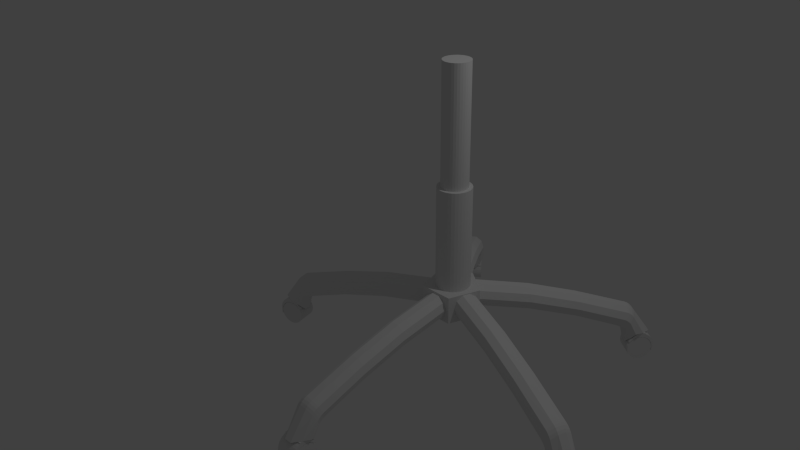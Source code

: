 # Source: chair_bottom2.blend  (saved by Blender 2.74.0; exported with 4.5.12 LTS)
import bpy
from mathutils import Matrix  # noqa: F401  (used for matrix-valued properties, if any)

bpy.ops.wm.read_factory_settings(use_empty=True)
scene = bpy.context.scene
scene.name = 'Scene'

# ---- collections
col_collection_1 = bpy.data.collections.new('Collection 1'); scene.collection.children.link(col_collection_1)

# ---- world
world_world = bpy.data.worlds.new('World'); scene.world = world_world
world_world.color = (0.05088, 0.05088, 0.05088)
world_world.use_sun_shadow = False
world_world.sun_shadow_jitter_overblur = 0.0
world_world.cycles.sampling_method = 'MANUAL'
world_world.cycles.sample_map_resolution = 256

# ---- cameras
cam_camera = bpy.data.cameras.new('Camera')
cam_camera.clip_end = 100.0
cam_camera.lens = 35.0
cam_camera.sensor_width = 32.0
cam_camera.sensor_height = 18.0
cam_camera.ortho_scale = 7.314
cam_camera.dof.focus_distance = 0.0
cam_camera.dof.aperture_fstop = 128.0

# ---- lights
light_lamp = bpy.data.lights.new('Lamp', 'POINT')
light_lamp.transmission_factor = 0.0
light_lamp.cutoff_distance = 30.0
light_lamp.energy = 100.0
light_lamp.shadow_buffer_clip_start = 1.001
light_lamp.shadow_soft_size = 0.1
light_lamp.shadow_maximum_resolution = 0.006
light_lamp.use_absolute_resolution = True
light_lamp.cycles.use_multiple_importance_sampling = False

# ---- meshes
me_cylinder_002 = bpy.data.meshes.new('Cylinder.002')
me_cylinder_002.from_pydata([(-15.56, -7.06, 1.095), (-15.56, -15.16, 1.095), (-15.81, -7.06, 1.016), (-15.81, -15.16, 1.016), (-16.03, -7.06, 0.8977), (-16.03, -15.16, 0.8977), (-16.22, -7.06, 0.7442), (-16.22, -15.16, 0.7442), (-16.38, -7.06, 0.5617), (-16.38, -15.16, 0.5617), (-16.48, -7.06, 0.3571), (-16.48, -15.16, 0.3571), (-16.54, -7.06, 0.1385), (-16.54, -15.16, 0.1385), (-16.55, -7.06, -0.08596), (-16.55, -15.16, -0.08596), (-16.51, -7.06, -0.3075), (-16.51, -15.16, -0.3075), (-16.42, -7.06, -0.5177), (-16.42, -15.16, -0.5177), (-16.28, -7.06, -0.7083), (-16.28, -15.16, -0.7083), (-16.1, -7.06, -0.8722), (-16.1, -15.16, -0.8722), (-15.89, -7.06, -1.003), (-15.89, -15.16, -1.003), (-15.65, -7.06, -1.096), (-15.65, -15.16, -1.096), (-15.39, -7.06, -1.147), (-15.39, -15.16, -1.147), (-15.13, -7.06, -1.154), (-15.13, -15.16, -1.154), (-14.87, -7.06, -1.117), (-14.87, -15.16, -1.117), (-14.62, -7.06, -1.038), (-14.62, -15.16, -1.038), (-14.4, -7.06, -0.9198), (-14.4, -15.16, -0.9198), (-14.21, -7.06, -0.7663), (-14.21, -15.16, -0.7663), (-14.06, -7.06, -0.5838), (-14.06, -15.16, -0.5838), (-13.95, -7.06, -0.3792), (-13.95, -15.16, -0.3792), (-13.89, -7.06, -0.1606), (-13.89, -15.16, -0.1606), (-13.88, -7.06, 0.06387), (-13.88, -15.16, 0.06387), (-13.92, -7.06, 0.2854), (-13.92, -15.16, 0.2854), (-14.01, -7.06, 0.4956), (-14.01, -15.16, 0.4956), (-14.15, -7.06, 0.6863), (-14.15, -15.16, 0.6863), (-14.33, -7.06, 0.8501), (-14.33, -15.16, 0.8501), (-14.55, -7.06, 0.9809), (-14.55, -15.16, 0.9809), (-14.79, -7.06, 1.074), (-14.79, -15.16, 1.074), (-15.04, -7.06, 1.125), (-15.04, -15.16, 1.125), (-15.3, -7.06, 1.132), (-15.3, -15.16, 1.132), (-15.68, -15.16, 0.7954), (-15.49, -15.16, 0.8575), (-15.86, -15.16, 0.7023), (-16.01, -15.16, 0.5818), (-16.13, -15.16, 0.4385), (-16.21, -15.16, 0.278), (-16.26, -15.16, 0.1063), (-16.26, -15.16, -0.06985), (-16.23, -15.16, -0.2438), (-16.16, -15.16, -0.4087), (-16.05, -15.16, -0.5584), (-15.91, -15.16, -0.687), (-15.74, -15.16, -0.7897), (-15.55, -15.16, -0.8625), (-15.35, -15.16, -0.9025), (-15.15, -15.16, -0.9082), (-14.94, -15.16, -0.8795), (-14.75, -15.16, -0.8174), (-14.58, -15.16, -0.7244), (-14.43, -15.16, -0.6039), (-14.31, -15.16, -0.4606), (-14.22, -15.16, -0.3001), (-14.17, -15.16, -0.1284), (-14.17, -15.16, 0.04777), (-14.2, -15.16, 0.2217), (-14.27, -15.16, 0.3866), (-14.38, -15.16, 0.5363), (-14.52, -15.16, 0.665), (-14.69, -15.16, 0.7676), (-14.88, -15.16, 0.8404), (-15.08, -15.16, 0.8804), (-15.28, -15.16, 0.8862), (-15.68, -24.52, 0.7954), (-15.49, -24.52, 0.8575), (-15.86, -24.52, 0.7023), (-16.01, -24.52, 0.5818), (-16.13, -24.52, 0.4385), (-16.21, -24.52, 0.278), (-16.26, -24.52, 0.1063), (-16.26, -24.52, -0.06985), (-16.23, -24.52, -0.2438), (-16.16, -24.52, -0.4087), (-16.05, -24.52, -0.5584), (-15.91, -24.52, -0.687), (-15.74, -24.52, -0.7897), (-15.55, -24.52, -0.8625), (-15.35, -24.52, -0.9025), (-15.15, -24.52, -0.9082), (-14.94, -24.52, -0.8795), (-14.75, -24.52, -0.8174), (-14.58, -24.52, -0.7244), (-14.43, -24.52, -0.6039), (-14.31, -24.52, -0.4606), (-14.22, -24.52, -0.3001), (-14.17, -24.52, -0.1284), (-14.17, -24.52, 0.04777), (-14.2, -24.52, 0.2217), (-14.27, -24.52, 0.3866), (-14.38, -24.52, 0.5363), (-14.52, -24.52, 0.665), (-14.69, -24.52, 0.7676), (-14.88, -24.52, 0.8404), (-15.08, -24.52, 0.8804), (-15.28, -24.52, 0.8862), (-8.985, 0.8669, 11.98), (-10.51, 0.8669, 12.48), (-8.915, 0.8476, 12.13), (-10.44, 0.8476, 12.63), (-8.848, 0.7907, 12.28), (-10.38, 0.7907, 12.78), (-8.786, 0.6983, 12.42), (-10.31, 0.6983, 12.92), (-8.732, 0.574, 12.54), (-10.26, 0.574, 13.04), (-8.687, 0.4224, 12.64), (-10.22, 0.4224, 13.14), (-8.654, 0.2495, 12.71), (-10.18, 0.2495, 13.22), (-8.634, 0.06195, 12.76), (-10.16, 0.06195, 13.26), (-8.627, -0.1331, 12.77), (-10.15, -0.1331, 13.28), (-8.634, -0.3282, 12.76), (-10.16, -0.3282, 13.26), (-8.654, -0.5158, 12.71), (-10.18, -0.5158, 13.22), (-8.687, -0.6887, 12.64), (-10.22, -0.6887, 13.14), (-8.732, -0.8403, 12.54), (-10.26, -0.8403, 13.04), (-8.786, -0.9646, 12.42), (-10.31, -0.9646, 12.92), (-8.848, -1.057, 12.28), (-10.38, -1.057, 12.78), (-8.915, -1.114, 12.13), (-10.44, -1.114, 12.63), (-8.985, -1.133, 11.98), (-10.51, -1.133, 12.48), (-9.055, -1.114, 11.82), (-10.58, -1.114, 12.32), (-9.122, -1.057, 11.67), (-10.65, -1.057, 12.17), (-9.184, -0.9646, 11.53), (-10.71, -0.9646, 12.03), (-9.239, -0.8403, 11.41), (-10.77, -0.8403, 11.91), (-9.283, -0.6887, 11.31), (-10.81, -0.6887, 11.81), (-9.316, -0.5158, 11.24), (-10.84, -0.5158, 11.74), (-9.337, -0.3282, 11.19), (-10.86, -0.3282, 11.69), (-9.343, -0.1331, 11.18), (-10.87, -0.1331, 11.68), (-9.337, 0.06195, 11.19), (-10.86, 0.06195, 11.69), (-9.316, 0.2495, 11.24), (-10.84, 0.2495, 11.74), (-9.283, 0.4224, 11.31), (-10.81, 0.4224, 11.81), (-9.239, 0.574, 11.41), (-10.77, 0.574, 11.91), (-9.184, 0.6983, 11.53), (-10.71, 0.6983, 12.03), (-9.122, 0.7907, 11.67), (-10.65, 0.7907, 12.17), (-9.055, 0.8476, 11.82), (-10.58, 0.8476, 12.32), (-8.623, 0.1877, 12.78), (-8.628, -0.3285, 12.77), (-9.914, 0.1877, 13.21), (-10.15, 0.1877, 13.28), (-10.15, 0.1877, 13.28), (-10.13, 0.1877, 13.34), (-10.12, 0.1877, 13.35), (-8.594, 0.1877, 12.85), (-8.595, 0.1877, 12.85), (-10.16, -0.3285, 13.27), (-10.15, -0.29, 13.28), (-10.11, -0.3433, 13.37), (-8.586, -0.3433, 12.87), (-8.649, -0.5203, 12.73), (-10.18, -0.5203, 13.23), (-10.12, -0.5714, 13.35), (-8.594, -0.5714, 12.85), (-8.682, -0.6971, 12.65), (-10.21, -0.6971, 13.15), (-10.15, -0.7907, 13.3), (-8.618, -0.7907, 12.79), (-8.728, -0.8521, 12.55), (-10.26, -0.8521, 13.05), (-10.18, -0.9929, 13.21), (-8.656, -0.9929, 12.71), (-8.784, -0.9793, 12.42), (-10.31, -0.9793, 12.93), (-10.24, -1.17, 13.09), (-8.709, -1.17, 12.59), (-8.772, -1.315, 12.45), (-8.847, -1.074, 12.28), (-10.37, -1.074, 12.79), (-10.3, -1.315, 12.95), (-8.844, -1.423, 12.29), (-8.916, -1.132, 12.13), (-10.37, -1.423, 12.79), (-8.838, -1.49, 12.3), (-8.908, -1.126, 12.15), (-10.44, -1.132, 12.63), (-10.37, -1.49, 12.8), (-8.987, -1.152, 11.97), (-10.52, -1.152, 12.47), (-10.45, -1.512, 12.62), (-8.92, -1.512, 12.12), (-9.059, -1.132, 11.81), (-10.59, -1.132, 12.31), (-9.002, -1.49, 11.94), (-10.53, -1.49, 12.44), (-10.66, -1.074, 12.16), (-10.61, -1.423, 12.27), (-9.104, -1.093, 11.71), (-9.08, -1.423, 11.76), (-9.127, -1.074, 11.66), (-10.68, -1.315, 12.1), (-9.153, -1.315, 11.6), (-10.67, -1.056, 12.13), (-10.74, -1.17, 11.96), (-9.216, -1.17, 11.46), (-9.191, -0.9793, 11.52), (-10.8, -0.9929, 11.85), (-9.268, -0.9929, 11.34), (-10.72, -0.9793, 12.02), (-10.74, -0.9207, 11.96), (-10.83, -0.7339, 11.77), (-10.84, -0.7907, 11.76), (-10.77, -0.8521, 11.9), (-10.81, -0.7339, 11.82), (-9.307, -0.7907, 11.26), (-9.209, -0.9365, 11.48), (-10.84, -0.7339, 11.76), (-9.246, -0.8521, 11.39), (-9.281, -0.7339, 11.32), (-9.313, -0.7339, 11.24), (-10.84, -0.7339, 11.75), (-10.84, -0.7339, 11.75), (-9.303, -0.7339, 11.27), (-9.311, -0.7339, 11.25), (-9.307, -0.7339, 11.26), (-15.52, -6.058, 1.785), (-15.34, -5.464, 1.726), (-14.87, -5.097, 1.571), (-14.28, -5.097, 1.38), (-13.81, -5.464, 1.225), (-13.63, -6.058, 1.165), (-13.81, -6.652, 1.225), (-14.28, -7.02, 1.38), (-14.87, -7.02, 1.571), (-15.34, -6.652, 1.726), (-14.01, -5.366, 5.146), (-13.83, -4.772, 5.087), (-13.36, -4.404, 4.932), (-12.77, -4.404, 4.74), (-12.3, -4.772, 4.585), (-12.12, -5.366, 4.526), (-12.3, -5.96, 4.585), (-12.77, -6.327, 4.74), (-13.36, -6.327, 4.932), (-13.83, -5.96, 5.087), (-12.44, -3.752, 8.175), (-11.97, -3.385, 8.02), (-11.39, -3.385, 7.829), (-10.92, -3.752, 7.674), (-10.74, -4.346, 7.615), (-10.92, -4.941, 7.674), (-11.39, -5.308, 7.829), (-11.97, -5.308, 8.02), (-12.44, -4.941, 8.175), (-12.62, -4.346, 8.235), (-10.84, -1.537, 12.14), (-10.73, -1.059, 11.79), (-10.43, -0.575, 11.46), (-9.843, -0.575, 11.27), (-9.358, -1.059, 11.34), (-9.004, -1.376, 11.54), (-8.922, -1.528, 12.12), (-9.165, -1.444, 12.78), (-9.748, -1.444, 12.98), (-10.45, -1.528, 12.62), (-11.27, -3.056, 11.26), (-11.07, -2.644, 11.7), (-11.2, -2.96, 11.41), (-11.12, -2.809, 11.57), (-10.97, -2.126, 11.45), (-11.18, -2.52, 11.0), (-11.03, -2.282, 11.32), (-11.11, -2.426, 11.15), (-10.55, -1.83, 11.19), (-10.76, -2.189, 10.72), (-10.61, -1.967, 11.05), (-10.69, -2.098, 10.88), (-9.964, -1.83, 11.0), (-10.18, -2.189, 10.53), (-10.03, -1.967, 10.86), (-10.11, -2.098, 10.69), (-9.447, -2.126, 10.95), (-9.649, -2.52, 10.5), (-9.505, -2.282, 10.82), (-9.579, -2.426, 10.65), (-9.181, -2.644, 11.08), (-9.379, -3.056, 10.64), (-9.237, -2.809, 10.95), (-9.31, -2.96, 10.79), (-9.273, -3.174, 11.34), (-9.47, -3.593, 10.9), (-9.328, -3.343, 11.21), (-9.4, -3.497, 11.05), (-9.69, -3.505, 11.61), (-9.886, -3.925, 11.18), (-9.745, -3.675, 11.49), (-9.817, -3.829, 11.33), (-10.27, -3.505, 11.8), (-10.47, -3.925, 11.37), (-10.33, -3.675, 11.68), (-10.4, -3.829, 11.52), (-10.8, -3.174, 11.84), (-11.0, -3.593, 11.4), (-10.86, -3.343, 11.71), (-10.93, -3.497, 11.55), (-26.49, 0.8763, 8.858), (-27.52, 0.8763, 7.77), (-26.64, 0.8571, 8.963), (-27.67, 0.8571, 7.875), (-26.79, 0.8002, 9.064), (-27.82, 0.8002, 7.976), (-26.92, 0.7078, 9.157), (-27.95, 0.7078, 8.069), (-27.04, 0.5834, 9.238), (-28.07, 0.5834, 8.15), (-27.14, 0.4319, 9.305), (-28.17, 0.4319, 8.217), (-27.21, 0.259, 9.355), (-28.24, 0.259, 8.267), (-27.25, 0.07142, 9.386), (-28.28, 0.07142, 8.298), (-27.27, -0.1237, 9.396), (-28.3, -0.1237, 8.308), (-27.25, -0.3188, 9.386), (-28.28, -0.3188, 8.298), (-27.21, -0.5064, 9.355), (-28.24, -0.5064, 8.267), (-27.14, -0.6792, 9.305), (-28.17, -0.6792, 8.217), (-27.04, -0.8308, 9.238), (-28.07, -0.8308, 8.15), (-26.92, -0.9551, 9.157), (-27.95, -0.9551, 8.069), (-26.79, -1.048, 9.064), (-27.82, -1.048, 7.976), (-26.64, -1.104, 8.963), (-27.67, -1.104, 7.875), (-26.49, -1.124, 8.858), (-27.52, -1.124, 7.77), (-26.34, -1.104, 8.753), (-27.37, -1.104, 7.665), (-26.19, -1.048, 8.652), (-27.22, -1.048, 7.564), (-26.06, -0.9551, 8.559), (-27.09, -0.9551, 7.471), (-25.94, -0.8308, 8.477), (-26.97, -0.8308, 7.389), (-25.85, -0.6792, 8.41), (-26.88, -0.6792, 7.322), (-25.77, -0.5064, 8.361), (-26.8, -0.5064, 7.273), (-25.73, -0.3188, 8.33), (-26.76, -0.3188, 7.242), (-25.72, -0.1237, 8.32), (-26.75, -0.1237, 7.232), (-25.73, 0.07142, 8.33), (-26.76, 0.07142, 7.242), (-25.77, 0.259, 8.361), (-26.8, 0.259, 7.273), (-25.85, 0.4319, 8.41), (-26.88, 0.4319, 7.322), (-25.94, 0.5834, 8.477), (-26.97, 0.5834, 7.389), (-26.06, 0.7078, 8.559), (-27.09, 0.7078, 7.471), (-26.19, 0.8002, 8.652), (-27.22, 0.8002, 7.564), (-26.34, 0.8571, 8.753), (-27.37, 0.8571, 7.665), (-27.28, 0.1972, 9.402), (-27.27, -0.319, 9.395), (-28.15, 0.1972, 8.482), (-28.31, 0.1972, 8.314), (-28.31, 0.1972, 8.314), (-28.36, 0.1972, 8.349), (-28.37, 0.1972, 8.358), (-27.34, 0.1972, 9.446), (-27.34, 0.1972, 9.444), (-28.3, -0.319, 8.307), (-28.3, -0.2805, 8.309), (-28.39, -0.3339, 8.37), (-27.36, -0.3339, 9.458), (-27.22, -0.5109, 9.363), (-28.25, -0.5109, 8.275), (-28.37, -0.5619, 8.357), (-27.34, -0.5619, 9.445), (-27.15, -0.6877, 9.312), (-28.18, -0.6877, 8.224), (-28.32, -0.7813, 8.322), (-27.29, -0.7813, 9.41), (-27.05, -0.8426, 9.244), (-28.08, -0.8426, 8.156), (-28.24, -0.9834, 8.264), (-27.2, -0.9834, 9.352), (-26.93, -0.9698, 9.161), (-27.96, -0.9698, 8.073), (-28.12, -1.161, 8.185), (-27.09, -1.161, 9.273), (-26.95, -1.306, 9.178), (-26.79, -1.064, 9.065), (-27.82, -1.064, 7.977), (-27.98, -1.306, 8.09), (-26.8, -1.414, 9.069), (-26.64, -1.123, 8.962), (-27.83, -1.414, 7.981), (-26.81, -1.481, 9.078), (-26.66, -1.116, 8.973), (-27.67, -1.123, 7.874), (-27.84, -1.481, 7.99), (-26.49, -1.142, 8.855), (-27.52, -1.142, 7.767), (-27.66, -1.503, 7.867), (-26.63, -1.503, 8.955), (-26.33, -1.123, 8.747), (-27.36, -1.123, 7.659), (-26.46, -1.481, 8.833), (-27.49, -1.481, 7.745), (-27.21, -1.064, 7.556), (-27.32, -1.414, 7.627), (-26.23, -1.084, 8.679), (-26.29, -1.414, 8.715), (-26.18, -1.064, 8.644), (-27.16, -1.306, 7.518), (-26.13, -1.306, 8.606), (-27.19, -1.046, 7.538), (-27.02, -1.161, 7.422), (-25.99, -1.161, 8.511), (-26.05, -0.9698, 8.549), (-26.91, -0.9834, 7.344), (-25.88, -0.9834, 8.432), (-27.08, -0.9698, 7.461), (-27.02, -0.9112, 7.422), (-26.83, -0.7245, 7.292), (-26.82, -0.7813, 7.286), (-26.96, -0.8426, 7.378), (-26.88, -0.7245, 7.325), (-25.79, -0.7813, 8.374), (-26.01, -0.927, 8.521), (-26.82, -0.7245, 7.286), (-25.93, -0.8426, 8.466), (-25.85, -0.7245, 8.413), (-25.78, -0.7245, 8.365), (-26.81, -0.7245, 7.277), (-26.82, -0.7245, 7.28), (-25.8, -0.7245, 8.38), (-25.79, -0.7245, 8.368), (-25.79, -0.7245, 8.374), (-17.18, -6.049, 0.3944), (-17.06, -5.454, 0.5228), (-16.74, -5.087, 0.8587), (-16.35, -5.087, 1.274), (-16.03, -5.454, 1.61), (-15.91, -6.049, 1.738), (-16.03, -6.643, 1.61), (-16.35, -7.01, 1.274), (-16.74, -7.01, 0.8587), (-17.06, -6.643, 0.5228), (-20.45, -5.356, 2.66), (-20.33, -4.762, 2.788), (-20.01, -4.395, 3.124), (-19.62, -4.395, 3.539), (-19.3, -4.762, 3.875), (-19.18, -5.356, 4.004), (-19.3, -5.951, 3.875), (-19.62, -6.318, 3.539), (-20.01, -6.318, 3.124), (-20.33, -5.951, 2.788), (-23.34, -3.743, 4.87), (-23.02, -3.376, 5.206), (-22.62, -3.376, 5.622), (-22.31, -3.743, 5.958), (-22.18, -4.337, 6.086), (-22.31, -4.931, 5.958), (-22.62, -5.298, 5.622), (-23.02, -5.298, 5.206), (-23.34, -4.931, 4.87), (-23.46, -4.337, 4.742), (-27.25, -1.527, 7.402), (-26.83, -1.05, 7.379), (-26.37, -0.5655, 7.527), (-25.97, -0.5655, 7.942), (-25.9, -1.05, 8.358), (-26.02, -1.366, 8.708), (-26.63, -1.519, 8.953), (-27.45, -1.435, 8.961), (-27.84, -1.435, 8.546), (-27.66, -1.519, 7.866), (-26.4, -3.047, 6.78), (-26.83, -2.634, 7.077), (-26.55, -2.951, 6.884), (-26.71, -2.8, 6.993), (-26.52, -2.117, 7.076), (-26.08, -2.511, 6.774), (-26.39, -2.272, 6.989), (-26.23, -2.416, 6.879), (-26.1, -1.82, 7.345), (-25.65, -2.179, 7.026), (-25.97, -1.958, 7.25), (-25.8, -2.089, 7.133), (-25.71, -1.82, 7.76), (-25.25, -2.179, 7.442), (-25.57, -1.958, 7.665), (-25.41, -2.089, 7.549), (-25.49, -2.117, 8.164), (-25.05, -2.511, 7.861), (-25.37, -2.272, 8.077), (-25.21, -2.416, 7.966), (-25.56, -2.634, 8.421), (-25.13, -3.047, 8.124), (-25.43, -2.8, 8.337), (-25.28, -2.951, 8.228), (-25.87, -3.164, 8.426), (-25.44, -3.584, 8.13), (-25.75, -3.334, 8.343), (-25.59, -3.487, 8.235), (-26.31, -3.495, 8.172), (-25.88, -3.915, 7.878), (-26.19, -3.665, 8.09), (-26.03, -3.819, 7.982), (-26.7, -3.495, 7.757), (-26.27, -3.915, 7.462), (-26.58, -3.665, 7.674), (-26.42, -3.819, 7.567), (-26.9, -3.164, 7.338), (-26.47, -3.584, 7.043), (-26.78, -3.334, 7.255), (-26.62, -3.487, 7.147), (-28.57, 0.8984, -6.434), (-27.68, 0.8984, -7.608), (-28.73, 0.8792, -6.525), (-27.84, 0.8792, -7.699), (-28.89, 0.8223, -6.613), (-28.0, 0.8223, -7.787), (-29.04, 0.7299, -6.693), (-28.14, 0.7299, -7.867), (-29.16, 0.6056, -6.764), (-28.27, 0.6056, -7.938), (-29.27, 0.454, -6.822), (-28.38, 0.454, -7.996), (-29.35, 0.2811, -6.865), (-28.45, 0.2811, -8.039), (-29.39, 0.09354, -6.891), (-28.5, 0.09354, -8.065), (-29.41, -0.1016, -6.9), (-28.52, -0.1016, -8.074), (-29.39, -0.2966, -6.891), (-28.5, -0.2966, -8.065), (-29.35, -0.4842, -6.865), (-28.45, -0.4842, -8.039), (-29.27, -0.6571, -6.822), (-28.38, -0.6571, -7.996), (-29.16, -0.8087, -6.764), (-28.27, -0.8087, -7.938), (-29.04, -0.933, -6.693), (-28.14, -0.933, -7.867), (-28.89, -1.025, -6.613), (-28.0, -1.025, -7.787), (-28.73, -1.082, -6.525), (-27.84, -1.082, -7.699), (-28.57, -1.102, -6.434), (-27.68, -1.102, -7.608), (-28.41, -1.082, -6.343), (-27.52, -1.082, -7.517), (-28.25, -1.025, -6.256), (-27.36, -1.025, -7.43), (-28.1, -0.933, -6.175), (-27.21, -0.933, -7.35), (-27.98, -0.8087, -6.105), (-27.09, -0.8087, -7.279), (-27.87, -0.6571, -6.047), (-26.98, -0.6571, -7.221), (-27.8, -0.4842, -6.004), (-26.9, -0.4842, -7.178), (-27.75, -0.2966, -5.977), (-26.86, -0.2966, -7.151), (-27.73, -0.1016, -5.968), (-26.84, -0.1016, -7.143), (-27.75, 0.09354, -5.977), (-26.86, 0.09354, -7.151), (-27.8, 0.2811, -6.004), (-26.9, 0.2811, -7.178), (-27.87, 0.454, -6.047), (-26.98, 0.454, -7.221), (-27.98, 0.6056, -6.105), (-27.09, 0.6056, -7.279), (-28.1, 0.7299, -6.175), (-27.21, 0.7299, -7.35), (-28.25, 0.8223, -6.256), (-27.36, 0.8223, -7.43), (-28.41, 0.8792, -6.343), (-27.52, 0.8792, -7.517), (-29.42, 0.2193, -6.905), (-29.41, -0.2969, -6.899), (-28.66, 0.2193, -7.897), (-28.53, 0.2193, -8.079), (-28.53, 0.2193, -8.079), (-28.58, 0.2193, -8.109), (-28.59, 0.2193, -8.117), (-29.49, 0.2193, -6.943), (-29.48, 0.2193, -6.942), (-28.52, -0.2969, -8.073), (-28.52, -0.2584, -8.075), (-28.61, -0.3117, -8.127), (-29.5, -0.3117, -6.953), (-29.36, -0.4887, -6.872), (-28.47, -0.4887, -8.046), (-28.59, -0.5398, -8.117), (-29.49, -0.5398, -6.943), (-29.28, -0.6655, -6.828), (-28.39, -0.6655, -8.002), (-28.54, -0.7592, -8.086), (-29.43, -0.7592, -6.912), (-29.17, -0.8205, -6.768), (-28.28, -0.8205, -7.943), (-28.45, -0.9613, -8.036), (-29.34, -0.9613, -6.861), (-29.04, -0.9477, -6.696), (-28.15, -0.9477, -7.87), (-28.33, -1.138, -7.968), (-29.22, -1.138, -6.794), (-29.07, -1.284, -6.711), (-28.89, -1.042, -6.614), (-28.0, -1.042, -7.788), (-28.18, -1.284, -7.885), (-28.9, -1.392, -6.617), (-28.73, -1.1, -6.524), (-28.01, -1.392, -7.791), (-28.91, -1.458, -6.625), (-28.75, -1.094, -6.534), (-27.84, -1.1, -7.699), (-28.02, -1.458, -7.799), (-28.57, -1.12, -6.432), (-27.67, -1.12, -7.606), (-27.83, -1.481, -7.693), (-28.72, -1.481, -6.519), (-28.4, -1.1, -6.339), (-27.51, -1.1, -7.513), (-28.53, -1.458, -6.412), (-27.64, -1.458, -7.587), (-27.35, -1.042, -7.423), (-27.46, -1.392, -7.484), (-28.29, -1.062, -6.279), (-28.35, -1.392, -6.31), (-28.24, -1.042, -6.249), (-27.29, -1.284, -7.39), (-28.18, -1.284, -6.216), (-27.32, -1.024, -7.407), (-27.14, -1.138, -7.308), (-28.03, -1.138, -6.134), (-28.09, -0.9477, -6.167), (-27.02, -0.9613, -7.24), (-27.91, -0.9613, -6.066), (-27.2, -0.9477, -7.341), (-27.14, -0.8891, -7.308), (-26.93, -0.7023, -7.195), (-26.93, -0.7592, -7.19), (-27.07, -0.8205, -7.269), (-26.99, -0.7023, -7.224), (-27.82, -0.7592, -6.016), (-28.05, -0.9049, -6.143), (-26.93, -0.7023, -7.19), (-27.96, -0.8205, -6.095), (-27.88, -0.7023, -6.049), (-27.8, -0.7023, -6.008), (-26.91, -0.7023, -7.182), (-26.92, -0.7023, -7.184), (-27.83, -0.7023, -6.021), (-27.81, -0.7023, -6.01), (-27.82, -0.7023, -6.016), (-16.28, -6.027, -1.474), (-16.39, -5.432, -1.336), (-16.66, -5.065, -0.9731), (-17.0, -5.065, -0.525), (-17.28, -5.432, -0.1624), (-17.38, -6.027, -0.02386), (-17.28, -6.621, -0.1624), (-17.0, -6.988, -0.525), (-16.66, -6.988, -0.9731), (-16.39, -6.621, -1.336), (-19.81, -5.334, -3.435), (-19.92, -4.74, -3.296), (-20.19, -4.373, -2.934), (-20.53, -4.373, -2.485), (-20.81, -4.74, -2.123), (-20.91, -5.334, -1.984), (-20.81, -5.929, -2.123), (-20.53, -6.296, -2.485), (-20.19, -6.296, -2.934), (-19.92, -5.929, -3.296), (-23.16, -3.721, -5.098), (-23.44, -3.353, -4.736), (-23.78, -3.353, -4.287), (-24.05, -3.721, -3.925), (-24.16, -4.315, -3.786), (-24.05, -4.909, -3.925), (-23.78, -5.276, -4.287), (-23.44, -5.276, -4.736), (-23.16, -4.909, -5.098), (-23.06, -4.315, -5.237), (-27.19, -1.505, -7.502), (-27.03, -1.028, -7.164), (-27.05, -0.5434, -6.744), (-27.39, -0.5434, -6.296), (-27.83, -1.028, -6.108), (-28.26, -1.344, -6.093), (-28.72, -1.497, -6.517), (-28.98, -1.413, -7.178), (-28.64, -1.413, -7.626), (-27.83, -1.497, -7.691), (-26.23, -3.025, -7.001), (-26.69, -2.612, -7.258), (-26.39, -2.929, -7.091), (-26.56, -2.778, -7.185), (-26.6, -2.095, -7.008), (-26.13, -2.488, -6.746), (-26.46, -2.25, -6.932), (-26.29, -2.394, -6.836), (-26.77, -1.798, -6.586), (-26.27, -2.157, -6.311), (-26.62, -1.935, -6.504), (-26.44, -2.067, -6.403), (-27.11, -1.798, -6.138), (-26.61, -2.157, -5.863), (-26.96, -1.935, -6.056), (-26.78, -2.067, -5.955), (-27.49, -2.095, -5.834), (-27.02, -2.488, -5.572), (-27.35, -2.25, -5.759), (-27.18, -2.394, -5.663), (-27.8, -2.612, -5.807), (-27.33, -3.025, -5.55), (-27.66, -2.778, -5.735), (-27.49, -2.929, -5.641), (-27.9, -3.142, -6.061), (-27.44, -3.561, -5.805), (-27.77, -3.312, -5.989), (-27.6, -3.465, -5.896), (-27.75, -3.473, -6.495), (-27.29, -3.893, -6.24), (-27.62, -3.643, -6.423), (-27.45, -3.797, -6.33), (-27.41, -3.473, -6.943), (-26.95, -3.893, -6.688), (-27.28, -3.643, -6.872), (-27.11, -3.797, -6.778), (-27.01, -3.142, -7.234), (-26.55, -3.561, -6.979), (-26.88, -3.312, -7.163), (-26.71, -3.465, -7.069), (-12.06, 0.9983, -12.85), (-10.48, 0.9983, -12.49), (-12.01, 0.979, -13.01), (-10.43, 0.979, -12.65), (-11.96, 0.9221, -13.17), (-10.38, 0.9221, -12.81), (-11.92, 0.8297, -13.31), (-10.34, 0.8297, -12.95), (-11.88, 0.7054, -13.44), (-10.3, 0.7054, -13.07), (-11.85, 0.5538, -13.54), (-10.27, 0.5538, -13.18), (-11.82, 0.3809, -13.62), (-10.24, 0.3809, -13.25), (-11.81, 0.1933, -13.66), (-10.23, 0.1933, -13.3), (-11.8, -0.001745, -13.68), (-10.22, -0.001745, -13.32), (-11.81, -0.1968, -13.66), (-10.23, -0.1968, -13.3), (-11.82, -0.3844, -13.62), (-10.24, -0.3844, -13.25), (-11.85, -0.5573, -13.54), (-10.27, -0.5573, -13.18), (-11.88, -0.7089, -13.44), (-10.3, -0.7089, -13.07), (-11.92, -0.8332, -13.31), (-10.34, -0.8332, -12.95), (-11.96, -0.9256, -13.17), (-10.38, -0.9256, -12.81), (-12.01, -0.9825, -13.01), (-10.43, -0.9825, -12.65), (-12.06, -1.002, -12.85), (-10.48, -1.002, -12.49), (-12.11, -0.9825, -12.69), (-10.53, -0.9825, -12.33), (-12.16, -0.9256, -12.54), (-10.58, -0.9256, -12.17), (-12.21, -0.8332, -12.39), (-10.63, -0.8332, -12.03), (-12.25, -0.7089, -12.27), (-10.67, -0.7089, -11.91), (-12.28, -0.5573, -12.17), (-10.7, -0.5573, -11.8), (-12.3, -0.3844, -12.09), (-10.72, -0.3844, -11.73), (-12.32, -0.1968, -12.04), (-10.74, -0.1968, -11.68), (-12.32, -0.001744, -12.03), (-10.74, -0.001744, -11.66), (-12.32, 0.1933, -12.04), (-10.74, 0.1933, -11.68), (-12.3, 0.3809, -12.09), (-10.72, 0.3809, -11.73), (-12.28, 0.5538, -12.17), (-10.7, 0.5538, -11.8), (-12.25, 0.7054, -12.27), (-10.67, 0.7054, -11.91), (-12.21, 0.8297, -12.39), (-10.63, 0.8297, -12.03), (-12.16, 0.9221, -12.54), (-10.58, 0.9221, -12.17), (-12.11, 0.979, -12.69), (-10.53, 0.979, -12.33), (-11.8, 0.3191, -13.69), (-11.81, -0.1971, -13.68), (-10.47, 0.3191, -13.38), (-10.22, 0.3191, -13.32), (-10.22, 0.3191, -13.32), (-10.2, 0.3191, -13.38), (-10.2, 0.3191, -13.39), (-11.78, 0.3191, -13.76), (-11.78, 0.3191, -13.75), (-10.22, -0.1971, -13.31), (-10.22, -0.1586, -13.32), (-10.19, -0.2119, -13.41), (-11.77, -0.2119, -13.77), (-11.82, -0.3889, -13.63), (-10.24, -0.3889, -13.27), (-10.2, -0.44, -13.39), (-11.78, -0.44, -13.75), (-11.84, -0.5657, -13.55), (-10.26, -0.5657, -13.19), (-10.22, -0.6593, -13.34), (-11.8, -0.6593, -13.7), (-11.88, -0.7207, -13.45), (-10.3, -0.7207, -13.08), (-10.24, -0.8615, -13.25), (-11.83, -0.8615, -13.61), (-11.92, -0.8479, -13.32), (-10.34, -0.8479, -12.96), (-10.28, -1.039, -13.13), (-11.86, -1.039, -13.49), (-11.91, -1.184, -13.34), (-11.96, -0.9424, -13.17), (-10.38, -0.9424, -12.81), (-10.33, -1.184, -12.98), (-11.96, -1.292, -13.18), (-12.01, -1.001, -13.01), (-10.38, -1.292, -12.81), (-11.96, -1.359, -13.19), (-12.01, -0.9942, -13.03), (-10.43, -1.001, -12.65), (-10.38, -1.359, -12.83), (-12.06, -1.02, -12.85), (-10.48, -1.02, -12.49), (-10.44, -1.381, -12.64), (-12.02, -1.381, -13.0), (-12.12, -1.001, -12.68), (-10.54, -1.001, -12.32), (-12.08, -1.359, -12.81), (-10.49, -1.359, -12.45), (-10.58, -0.9424, -12.16), (-10.55, -1.292, -12.27), (-12.15, -0.962, -12.58), (-12.13, -1.292, -12.63), (-12.17, -0.9424, -12.52), (-10.6, -1.184, -12.1), (-12.18, -1.184, -12.47), (-10.59, -0.9242, -12.13), (-10.65, -1.039, -11.96), (-12.23, -1.039, -12.32), (-12.21, -0.8479, -12.38), (-10.69, -0.8615, -11.84), (-12.27, -0.8615, -12.2), (-10.63, -0.8479, -12.02), (-10.65, -0.7893, -11.96), (-10.71, -0.6025, -11.76), (-10.71, -0.6593, -11.75), (-10.67, -0.7207, -11.89), (-10.7, -0.6025, -11.81), (-12.3, -0.6593, -12.11), (-12.23, -0.8051, -12.34), (-10.71, -0.6025, -11.75), (-12.25, -0.7207, -12.25), (-12.28, -0.6025, -12.17), (-12.3, -0.6025, -12.1), (-10.72, -0.6025, -11.73), (-10.72, -0.6025, -11.74), (-12.29, -0.6025, -12.12), (-12.3, -0.6025, -12.1), (-12.3, -0.6025, -12.11), (-13.78, -5.927, -1.324), (-13.97, -5.333, -1.367), (-14.46, -4.965, -1.479), (-15.06, -4.965, -1.617), (-15.55, -5.333, -1.729), (-15.73, -5.927, -1.772), (-15.55, -6.521, -1.729), (-15.06, -6.888, -1.617), (-14.46, -6.888, -1.479), (-13.97, -6.521, -1.367), (-12.69, -5.235, -4.801), (-12.88, -4.64, -4.844), (-13.37, -4.273, -4.956), (-13.97, -4.273, -5.094), (-14.46, -4.64, -5.206), (-14.64, -5.235, -5.249), (-14.46, -5.829, -5.206), (-13.97, -6.196, -5.094), (-13.37, -6.196, -4.956), (-12.88, -5.829, -4.844), (-11.88, -3.621, -8.04), (-12.37, -3.254, -8.151), (-12.97, -3.254, -8.29), (-13.46, -3.621, -8.402), (-13.64, -4.215, -8.444), (-13.46, -4.809, -8.402), (-12.97, -5.177, -8.29), (-12.37, -5.177, -8.151), (-11.88, -4.809, -8.04), (-11.69, -4.215, -7.997), (-10.45, -1.405, -12.06), (-10.78, -0.9281, -11.83), (-11.25, -0.4436, -11.71), (-11.85, -0.4436, -11.85), (-12.2, -0.9281, -12.15), (-12.35, -1.244, -12.49), (-12.02, -1.397, -13.0), (-11.36, -1.313, -13.42), (-10.76, -1.313, -13.28), (-10.44, -1.397, -12.64), (-10.71, -2.925, -11.13), (-10.57, -2.512, -11.58), (-10.66, -2.829, -11.29), (-10.61, -2.678, -11.45), (-10.82, -1.995, -11.43), (-10.96, -2.389, -10.96), (-10.86, -2.15, -11.29), (-10.91, -2.294, -11.12), (-11.34, -1.698, -11.43), (-11.49, -2.057, -10.95), (-11.38, -1.836, -11.29), (-11.44, -1.967, -11.11), (-11.94, -1.698, -11.57), (-12.09, -2.057, -11.08), (-11.99, -1.836, -11.43), (-12.04, -1.967, -11.25), (-12.4, -1.995, -11.79), (-12.54, -2.389, -11.32), (-12.44, -2.15, -11.65), (-12.49, -2.294, -11.48), (-12.52, -2.512, -12.03), (-12.66, -2.925, -11.57), (-12.56, -2.678, -11.9), (-12.61, -2.829, -11.73), (-12.27, -3.043, -12.19), (-12.41, -3.462, -11.74), (-12.31, -3.212, -12.06), (-12.36, -3.365, -11.9), (-11.74, -3.373, -12.2), (-11.88, -3.793, -11.75), (-11.78, -3.544, -12.08), (-11.83, -3.697, -11.91), (-11.14, -3.373, -12.07), (-11.28, -3.793, -11.61), (-11.18, -3.544, -11.94), (-11.23, -3.697, -11.77), (-10.69, -3.043, -11.83), (-10.83, -3.462, -11.37), (-10.73, -3.212, -11.7), (-10.78, -3.365, -11.53), (-15.78, -4.853, 1.872), (-15.78, -7.06, 1.872), (-17.47, -4.853, 0.08912), (-17.47, -7.06, 0.08912), (-16.01, -4.853, -1.834), (-16.01, -7.06, -1.834), (-13.42, -4.853, -1.241), (-13.42, -7.06, -1.241), (-13.28, -4.853, 1.05), (-13.28, -7.06, 1.05), (0.07136, 0.9587, -0.8266), (0.07136, 0.9587, 0.5734), (0.2664, 0.9395, -0.8266), (0.2664, 0.9395, 0.5734), (0.454, 0.8826, -0.8266), (0.454, 0.8826, 0.5734), (0.6269, 0.7901, -0.8266), (0.6269, 0.7901, 0.5734), (0.7785, 0.6658, -0.8266), (0.7785, 0.6658, 0.5734), (0.9028, 0.5142, -0.8266), (0.9028, 0.5142, 0.5734), (0.9952, 0.3414, -0.8266), (0.9952, 0.3414, 0.5734), (1.052, 0.1538, -0.8266), (1.052, 0.1538, 0.5734), (1.071, -0.04132, -0.8266), (1.071, -0.04132, 0.5734), (1.052, -0.2364, -0.8266), (1.052, -0.2364, 0.5734), (0.9952, -0.424, -0.8266), (0.9952, -0.424, 0.5734), (0.9028, -0.5969, -0.8266), (0.9028, -0.5969, 0.5734), (0.7785, -0.7484, -0.8266), (0.7785, -0.7484, 0.5734), (0.6269, -0.8728, -0.8266), (0.6269, -0.8728, 0.5734), (0.454, -0.9652, -0.8266), (0.454, -0.9652, 0.5734), (0.2664, -1.022, -0.8266), (0.2664, -1.022, 0.5734), (0.07136, -1.041, -0.8266), (0.07136, -1.041, 0.5734), (-0.1237, -1.022, -0.8266), (-0.1237, -1.022, 0.5734), (-0.3113, -0.9652, -0.8266), (-0.3113, -0.9652, 0.5734), (-0.4842, -0.8728, -0.8266), (-0.4842, -0.8728, 0.5734), (-0.6357, -0.7484, -0.8266), (-0.6357, -0.7484, 0.5734), (-0.7601, -0.5969, -0.8266), (-0.7601, -0.5969, 0.5734), (-0.8525, -0.424, -0.8266), (-0.8525, -0.424, 0.5734), (-0.9094, -0.2364, -0.8266), (-0.9094, -0.2364, 0.5734), (-0.9286, -0.04132, -0.8266), (-0.9286, -0.04132, 0.5734), (-0.9094, 0.1538, -0.8266), (-0.9094, 0.1538, 0.5734), (-0.8525, 0.3414, -0.8266), (-0.8525, 0.3414, 0.5734), (-0.7601, 0.5142, -0.8266), (-0.7601, 0.5142, 0.5734), (-0.6357, 0.6658, -0.8266), (-0.6357, 0.6658, 0.5734), (-0.4842, 0.7901, -0.8266), (-0.4842, 0.7901, 0.5734), (-0.3113, 0.8826, -0.8266), (-0.3113, 0.8826, 0.5734), (-0.1237, 0.9395, -0.8266), (-0.1237, 0.9395, 0.5734), (1.081, 0.2795, -0.8266), (1.069, -0.2367, -0.8266), (1.081, 0.2795, 0.3562), (1.081, 0.2795, 0.5734), (1.081, 0.2795, 0.5734), (1.147, 0.2795, 0.5734), (1.164, 0.2795, 0.5734), (1.164, 0.2795, -0.8266), (1.161, 0.2795, -0.8266), (1.069, -0.2367, 0.5734), (1.072, -0.1982, 0.5734), (1.185, -0.2515, 0.5734), (1.185, -0.2515, -0.8266), (1.01, -0.4285, -0.8266), (1.01, -0.4285, 0.5734), (1.163, -0.4796, 0.5734), (1.163, -0.4796, -0.8266), (0.9159, -0.6053, -0.8266), (0.9159, -0.6053, 0.5734), (1.096, -0.6989, 0.5734), (1.096, -0.6989, -0.8266), (0.7888, -0.7603, -0.8266), (0.7888, -0.7603, 0.5734), (0.9884, -0.9011, 0.5734), (0.9884, -0.9011, -0.8266), (0.6338, -0.8875, -0.8266), (0.6338, -0.8875, 0.5734), (0.843, -1.078, 0.5734), (0.843, -1.078, -0.8266), (0.6659, -1.224, -0.8266), (0.457, -0.982, -0.8266), (0.457, -0.982, 0.5734), (0.6659, -1.224, 0.5734), (0.4637, -1.332, -0.8266), (0.2651, -1.04, -0.8266), (0.4637, -1.332, 0.5734), (0.4808, -1.398, -0.8266), (0.2861, -1.034, -0.8266), (0.2651, -1.04, 0.5734), (0.4808, -1.398, 0.5734), (0.0656, -1.06, -0.8266), (0.0656, -1.06, 0.5734), (0.2527, -1.421, 0.5734), (0.2527, -1.421, -0.8266), (-0.1339, -1.04, -0.8266), (-0.1339, -1.04, 0.5734), (0.02465, -1.398, -0.8266), (0.02465, -1.398, 0.5734), (-0.3258, -0.982, 0.5734), (-0.1947, -1.332, 0.5734), (-0.2612, -1.002, -0.8266), (-0.1947, -1.332, -0.8266), (-0.3258, -0.982, -0.8266), (-0.3968, -1.224, 0.5734), (-0.3968, -1.224, -0.8266), (-0.3599, -0.9638, 0.5734), (-0.574, -1.078, 0.5734), (-0.574, -1.078, -0.8266), (-0.5026, -0.8875, -0.8266), (-0.7194, -0.9011, 0.5734), (-0.7194, -0.901, -0.8266), (-0.5026, -0.8875, 0.5734), (-0.574, -0.8289, 0.5734), (-0.8161, -0.6421, 0.5734), (-0.8274, -0.6989, 0.5734), (-0.6576, -0.7603, 0.5734), (-0.7546, -0.6421, 0.5734), (-0.8274, -0.6989, -0.8266), (-0.5548, -0.8446, -0.8266), (-0.8274, -0.6421, 0.5734), (-0.6576, -0.7603, -0.8266), (-0.7546, -0.6421, -0.8266), (-0.8446, -0.6421, -0.8266), (-0.8446, -0.6421, 0.5734), (-0.8387, -0.6421, 0.5734), (-0.8161, -0.6421, -0.8266), (-0.8387, -0.6421, -0.8266), (-0.8274, -0.6421, -0.8266), (-13.39, -5.966, 0.7381), (-13.39, -5.372, 0.573), (-13.39, -5.005, 0.1406), (-13.39, -5.005, -0.3938), (-13.39, -5.372, -0.8261), (-13.39, -5.966, -0.9913), (-13.39, -6.561, -0.8261), (-13.39, -6.928, -0.3938), (-13.39, -6.928, 0.1406), (-13.39, -6.561, 0.573), (-9.184, -5.274, 0.7381), (-9.184, -4.68, 0.573), (-9.184, -4.313, 0.1406), (-9.184, -4.313, -0.3938), (-9.184, -4.68, -0.8261), (-9.184, -5.274, -0.9913), (-9.184, -5.868, -0.8261), (-9.184, -6.236, -0.3938), (-9.184, -6.236, 0.1406), (-9.184, -5.868, 0.573), (-5.316, -3.66, 0.573), (-5.316, -3.293, 0.1406), (-5.316, -3.293, -0.3938), (-5.316, -3.66, -0.8261), (-5.316, -4.255, -0.9913), (-5.316, -4.849, -0.8261), (-5.316, -5.216, -0.3938), (-5.316, -5.216, 0.1406), (-5.316, -4.849, 0.573), (-5.316, -4.255, 0.7381), (-0.4092, -1.445, 0.7139), (-0.7556, -0.9677, 0.503), (-1.004, -0.4832, 0.1406), (-1.004, -0.4832, -0.3938), (-0.7556, -0.9677, -0.7562), (-0.4092, -1.284, -0.9671), (0.2489, -1.437, -0.8261), (0.8886, -1.352, -0.3938), (0.8886, -1.352, 0.1406), (0.2489, -1.437, 0.573), (-1.53, -2.965, 0.7381), (-0.9775, -2.552, 0.7381), (-1.336, -2.868, 0.7381), (-1.134, -2.717, 0.7381), (-1.218, -2.035, 0.573), (-1.78, -2.428, 0.573), (-1.379, -2.19, 0.573), (-1.585, -2.334, 0.573), (-1.343, -1.738, 0.1406), (-1.935, -2.097, 0.1406), (-1.519, -1.875, 0.1406), (-1.736, -2.007, 0.1406), (-1.343, -1.738, -0.3938), (-1.935, -2.097, -0.3938), (-1.519, -1.875, -0.3938), (-1.736, -2.007, -0.3938), (-1.218, -2.035, -0.8261), (-1.78, -2.428, -0.8261), (-1.379, -2.19, -0.8261), (-1.585, -2.334, -0.8261), (-0.9775, -2.552, -0.9913), (-1.53, -2.965, -0.9913), (-1.134, -2.717, -0.9913), (-1.336, -2.868, -0.9913), (-0.7309, -3.082, -0.8261), (-1.28, -3.501, -0.8261), (-0.8849, -3.252, -0.8261), (-1.086, -3.405, -0.8261), (-0.5779, -3.413, -0.3938), (-1.125, -3.833, -0.3938), (-0.7309, -3.583, -0.3938), (-0.9311, -3.737, -0.3938), (-0.5779, -3.413, 0.1406), (-1.125, -3.833, 0.1406), (-0.7309, -3.583, 0.1406), (-0.9311, -3.737, 0.1406), (-0.7309, -3.082, 0.573), (-1.28, -3.501, 0.573), (-0.8849, -3.252, 0.573), (-1.086, -3.405, 0.573)], [], [(0, 2, 3, 1), (2, 4, 5, 3), (4, 6, 7, 5), (6, 8, 9, 7), (8, 10, 11, 9), (10, 12, 13, 11), (12, 14, 15, 13), (14, 16, 17, 15), (16, 18, 19, 17), (18, 20, 21, 19), (20, 22, 23, 21), (22, 24, 25, 23), (24, 26, 27, 25), (26, 28, 29, 27), (28, 30, 31, 29), (30, 32, 33, 31), (32, 34, 35, 33), (34, 36, 37, 35), (36, 38, 39, 37), (38, 40, 41, 39), (40, 42, 43, 41), (42, 44, 45, 43), (44, 46, 47, 45), (46, 48, 49, 47), (48, 50, 51, 49), (50, 52, 53, 51), (52, 54, 55, 53), (54, 56, 57, 55), (56, 58, 59, 57), (58, 60, 61, 59), (95, 127, 126, 94), (62, 0, 1, 63), (60, 62, 63, 61), (0, 62, 60, 58, 56, 54, 52, 50, 48, 46, 44, 42, 40, 38, 36, 34, 32, 30, 28, 26, 24, 22, 20, 18, 16, 14, 12, 10, 8, 6, 4, 2), (65, 1, 3, 64), (64, 3, 5, 66), (66, 5, 7, 67), (67, 7, 9, 68), (68, 9, 11, 69), (69, 11, 13, 70), (70, 13, 15, 71), (71, 15, 17, 72), (72, 17, 19, 73), (73, 19, 21, 74), (74, 21, 23, 75), (75, 23, 25, 76), (76, 25, 27, 77), (77, 27, 29, 78), (78, 29, 31, 79), (79, 31, 33, 80), (80, 33, 35, 81), (81, 35, 37, 82), (82, 37, 39, 83), (83, 39, 41, 84), (84, 41, 43, 85), (85, 43, 45, 86), (86, 45, 47, 87), (87, 47, 49, 88), (88, 49, 51, 89), (89, 51, 53, 90), (90, 53, 55, 91), (91, 55, 57, 92), (92, 57, 59, 93), (93, 59, 61, 94), (94, 61, 63, 95), (95, 63, 1, 65), (96, 98, 99, 100, 101, 102, 103, 104, 105, 106, 107, 108, 109, 110, 111, 112, 113, 114, 115, 116, 117, 118, 119, 120, 121, 122, 123, 124, 125, 126, 127, 97), (84, 116, 115, 83), (73, 105, 104, 72), (93, 125, 124, 92), (82, 114, 113, 81), (71, 103, 102, 70), (91, 123, 122, 90), (69, 101, 100, 68), (80, 112, 111, 79), (89, 121, 120, 88), (67, 99, 98, 66), (78, 110, 109, 77), (87, 119, 118, 86), (64, 96, 97, 65), (76, 108, 107, 75), (65, 97, 127, 95), (85, 117, 116, 84), (74, 106, 105, 73), (94, 126, 125, 93), (83, 115, 114, 82), (72, 104, 103, 71), (92, 124, 123, 91), (81, 113, 112, 80), (70, 102, 101, 69), (90, 122, 121, 89), (68, 100, 99, 67), (79, 111, 110, 78), (88, 120, 119, 87), (66, 98, 96, 64), (77, 109, 108, 76), (86, 118, 117, 85), (75, 107, 106, 74), (128, 129, 131, 130), (130, 131, 133, 132), (132, 133, 135, 134), (134, 135, 137, 136), (136, 137, 139, 138), (138, 139, 141, 140), (140, 141, 143, 142), (142, 143, 145, 144), (144, 145, 147, 146), (146, 147, 149, 148), (148, 149, 151, 150), (150, 151, 153, 152), (152, 153, 155, 154), (154, 155, 157, 156), (156, 157, 159, 158), (158, 159, 161, 160), (160, 161, 163, 162), (162, 163, 165, 164), (164, 165, 167, 166), (166, 167, 169, 168), (168, 169, 171, 170), (170, 171, 173, 172), (172, 173, 175, 174), (174, 175, 177, 176), (176, 177, 179, 178), (178, 179, 181, 180), (180, 181, 183, 182), (182, 183, 185, 184), (184, 185, 187, 186), (186, 187, 189, 188), (131, 129, 191, 189, 187, 185, 183, 181, 179, 177, 175, 173, 171, 169, 167, 165, 163, 161, 159, 157, 155, 153, 151, 149, 147, 145, 143, 141, 139, 137, 135, 133), (190, 191, 129, 128), (188, 189, 191, 190), (128, 130, 132, 134, 136, 138, 140, 142, 144, 146, 148, 150, 152, 154, 156, 158, 160, 162, 164, 166, 168, 170, 172, 174, 176, 178, 180, 182, 184, 186, 188, 190), (192, 193, 194), (192, 194, 195, 196, 197, 198, 199, 200), (200, 193, 192), (194, 193, 201, 195), (196, 202, 197), (198, 203, 204, 199), (193, 205, 206, 201), (201, 202, 196, 195), (204, 203, 207, 208), (205, 209, 210, 206), (208, 207, 211, 212), (209, 213, 214, 210), (212, 211, 215, 216), (213, 217, 218, 214), (216, 215, 219, 220), (213, 209, 205, 193, 200, 199, 204, 208, 212, 216, 220, 221, 225, 228, 229, 222, 217), (217, 222, 223, 218), (220, 219, 224, 221), (221, 224, 227, 225), (230, 223, 222, 229, 226), (225, 227, 231, 228), (229, 228, 242, 236, 232, 226), (226, 232, 233, 230), (228, 231, 234, 235), (232, 236, 237, 233), (211, 207, 203, 198, 197, 202, 201, 206, 210, 214, 218, 223, 230, 233, 237, 240, 247, 248, 245, 241, 239, 234, 231, 227, 224, 219, 215), (235, 234, 239, 238), (237, 236, 242, 244, 240), (238, 239, 241, 243), (243, 241, 245, 246), (244, 250, 253, 247, 240), (246, 245, 248, 249), (244, 242, 228, 235, 238, 243, 246, 249, 252, 259, 260, 250), (249, 248, 251, 252), (254, 248, 247, 253), (255, 256, 251, 248, 254, 257, 258), (252, 251, 256, 259), (250, 260, 262, 257, 254, 253), (261, 256, 255), (258, 257, 262, 263), (264, 259, 256, 265), (266, 256, 261), (263, 262, 260, 259, 267), (268, 259, 264), (265, 256, 266), (267, 259, 269), (269, 259, 268), (265, 266, 261, 255, 258, 263, 267, 269, 268, 264), (280, 281, 271, 270), (281, 282, 272, 271), (282, 283, 273, 272), (283, 284, 274, 273), (284, 285, 275, 274), (285, 286, 276, 275), (286, 287, 277, 276), (287, 288, 278, 277), (271, 272, 273, 274, 275, 276, 277, 278, 279, 270), (289, 280, 270, 279), (288, 289, 279, 278), (315, 319, 291, 290), (297, 298, 289, 288), (298, 299, 280, 289), (296, 297, 288, 287), (295, 296, 287, 286), (294, 295, 286, 285), (293, 294, 285, 284), (292, 293, 284, 283), (291, 292, 283, 282), (290, 291, 282, 281), (299, 290, 281, 280), (346, 309, 300, 311), (314, 301, 302, 318), (318, 302, 303, 322), (322, 303, 304, 326), (326, 304, 305, 330), (330, 305, 306, 334), (334, 306, 307, 338), (338, 307, 308, 342), (310, 315, 290, 299), (342, 308, 309, 346), (306, 309, 308, 307), (343, 347, 298, 297), (339, 343, 297, 296), (335, 339, 296, 295), (331, 335, 295, 294), (327, 331, 294, 293), (323, 327, 293, 292), (319, 323, 292, 291), (347, 310, 299, 298), (310, 312, 317, 315), (312, 313, 316, 317), (313, 311, 314, 316), (315, 317, 321, 319), (317, 316, 320, 321), (316, 314, 318, 320), (319, 321, 325, 323), (321, 320, 324, 325), (320, 318, 322, 324), (323, 325, 329, 327), (325, 324, 328, 329), (324, 322, 326, 328), (327, 329, 333, 331), (329, 328, 332, 333), (328, 326, 330, 332), (331, 333, 337, 335), (333, 332, 336, 337), (332, 330, 334, 336), (335, 337, 341, 339), (337, 336, 340, 341), (336, 334, 338, 340), (339, 341, 345, 343), (341, 340, 344, 345), (340, 338, 342, 344), (343, 345, 349, 347), (345, 344, 348, 349), (344, 342, 346, 348), (347, 349, 312, 310), (349, 348, 313, 312), (348, 346, 311, 313), (311, 300, 301, 314), (305, 300, 309, 306), (300, 305, 304, 301), (301, 304, 303, 302), (350, 351, 353, 352), (352, 353, 355, 354), (354, 355, 357, 356), (356, 357, 359, 358), (358, 359, 361, 360), (360, 361, 363, 362), (362, 363, 365, 364), (364, 365, 367, 366), (366, 367, 369, 368), (368, 369, 371, 370), (370, 371, 373, 372), (372, 373, 375, 374), (374, 375, 377, 376), (376, 377, 379, 378), (378, 379, 381, 380), (380, 381, 383, 382), (382, 383, 385, 384), (384, 385, 387, 386), (386, 387, 389, 388), (388, 389, 391, 390), (390, 391, 393, 392), (392, 393, 395, 394), (394, 395, 397, 396), (396, 397, 399, 398), (398, 399, 401, 400), (400, 401, 403, 402), (402, 403, 405, 404), (404, 405, 407, 406), (406, 407, 409, 408), (408, 409, 411, 410), (353, 351, 413, 411, 409, 407, 405, 403, 401, 399, 397, 395, 393, 391, 389, 387, 385, 383, 381, 379, 377, 375, 373, 371, 369, 367, 365, 363, 361, 359, 357, 355), (412, 413, 351, 350), (410, 411, 413, 412), (350, 352, 354, 356, 358, 360, 362, 364, 366, 368, 370, 372, 374, 376, 378, 380, 382, 384, 386, 388, 390, 392, 394, 396, 398, 400, 402, 404, 406, 408, 410, 412), (414, 415, 416), (414, 416, 417, 418, 419, 420, 421, 422), (422, 415, 414), (416, 415, 423, 417), (418, 424, 419), (420, 425, 426, 421), (415, 427, 428, 423), (423, 424, 418, 417), (426, 425, 429, 430), (427, 431, 432, 428), (430, 429, 433, 434), (431, 435, 436, 432), (434, 433, 437, 438), (435, 439, 440, 436), (438, 437, 441, 442), (435, 431, 427, 415, 422, 421, 426, 430, 434, 438, 442, 443, 447, 450, 451, 444, 439), (439, 444, 445, 440), (442, 441, 446, 443), (443, 446, 449, 447), (452, 445, 444, 451, 448), (447, 449, 453, 450), (451, 450, 464, 458, 454, 448), (448, 454, 455, 452), (450, 453, 456, 457), (454, 458, 459, 455), (433, 429, 425, 420, 419, 424, 423, 428, 432, 436, 440, 445, 452, 455, 459, 462, 469, 470, 467, 463, 461, 456, 453, 449, 446, 441, 437), (457, 456, 461, 460), (459, 458, 464, 466, 462), (460, 461, 463, 465), (465, 463, 467, 468), (466, 472, 475, 469, 462), (468, 467, 470, 471), (466, 464, 450, 457, 460, 465, 468, 471, 474, 481, 482, 472), (471, 470, 473, 474), (476, 470, 469, 475), (477, 478, 473, 470, 476, 479, 480), (474, 473, 478, 481), (472, 482, 484, 479, 476, 475), (483, 478, 477), (480, 479, 484, 485), (486, 481, 478, 487), (488, 478, 483), (485, 484, 482, 481, 489), (490, 481, 486), (487, 478, 488), (489, 481, 491), (491, 481, 490), (487, 488, 483, 477, 480, 485, 489, 491, 490, 486), (502, 503, 493, 492), (503, 504, 494, 493), (504, 505, 495, 494), (505, 506, 496, 495), (506, 507, 497, 496), (507, 508, 498, 497), (508, 509, 499, 498), (509, 510, 500, 499), (493, 494, 495, 496, 497, 498, 499, 500, 501, 492), (511, 502, 492, 501), (510, 511, 501, 500), (537, 541, 513, 512), (519, 520, 511, 510), (520, 521, 502, 511), (518, 519, 510, 509), (517, 518, 509, 508), (516, 517, 508, 507), (515, 516, 507, 506), (514, 515, 506, 505), (513, 514, 505, 504), (512, 513, 504, 503), (521, 512, 503, 502), (568, 531, 522, 533), (536, 523, 524, 540), (540, 524, 525, 544), (544, 525, 526, 548), (548, 526, 527, 552), (552, 527, 528, 556), (556, 528, 529, 560), (560, 529, 530, 564), (532, 537, 512, 521), (564, 530, 531, 568), (528, 531, 530, 529), (565, 569, 520, 519), (561, 565, 519, 518), (557, 561, 518, 517), (553, 557, 517, 516), (549, 553, 516, 515), (545, 549, 515, 514), (541, 545, 514, 513), (569, 532, 521, 520), (532, 534, 539, 537), (534, 535, 538, 539), (535, 533, 536, 538), (537, 539, 543, 541), (539, 538, 542, 543), (538, 536, 540, 542), (541, 543, 547, 545), (543, 542, 546, 547), (542, 540, 544, 546), (545, 547, 551, 549), (547, 546, 550, 551), (546, 544, 548, 550), (549, 551, 555, 553), (551, 550, 554, 555), (550, 548, 552, 554), (553, 555, 559, 557), (555, 554, 558, 559), (554, 552, 556, 558), (557, 559, 563, 561), (559, 558, 562, 563), (558, 556, 560, 562), (561, 563, 567, 565), (563, 562, 566, 567), (562, 560, 564, 566), (565, 567, 571, 569), (567, 566, 570, 571), (566, 564, 568, 570), (569, 571, 534, 532), (571, 570, 535, 534), (570, 568, 533, 535), (533, 522, 523, 536), (527, 522, 531, 528), (522, 527, 526, 523), (523, 526, 525, 524), (572, 573, 575, 574), (574, 575, 577, 576), (576, 577, 579, 578), (578, 579, 581, 580), (580, 581, 583, 582), (582, 583, 585, 584), (584, 585, 587, 586), (586, 587, 589, 588), (588, 589, 591, 590), (590, 591, 593, 592), (592, 593, 595, 594), (594, 595, 597, 596), (596, 597, 599, 598), (598, 599, 601, 600), (600, 601, 603, 602), (602, 603, 605, 604), (604, 605, 607, 606), (606, 607, 609, 608), (608, 609, 611, 610), (610, 611, 613, 612), (612, 613, 615, 614), (614, 615, 617, 616), (616, 617, 619, 618), (618, 619, 621, 620), (620, 621, 623, 622), (622, 623, 625, 624), (624, 625, 627, 626), (626, 627, 629, 628), (628, 629, 631, 630), (630, 631, 633, 632), (575, 573, 635, 633, 631, 629, 627, 625, 623, 621, 619, 617, 615, 613, 611, 609, 607, 605, 603, 601, 599, 597, 595, 593, 591, 589, 587, 585, 583, 581, 579, 577), (634, 635, 573, 572), (632, 633, 635, 634), (572, 574, 576, 578, 580, 582, 584, 586, 588, 590, 592, 594, 596, 598, 600, 602, 604, 606, 608, 610, 612, 614, 616, 618, 620, 622, 624, 626, 628, 630, 632, 634), (636, 637, 638), (636, 638, 639, 640, 641, 642, 643, 644), (644, 637, 636), (638, 637, 645, 639), (640, 646, 641), (642, 647, 648, 643), (637, 649, 650, 645), (645, 646, 640, 639), (648, 647, 651, 652), (649, 653, 654, 650), (652, 651, 655, 656), (653, 657, 658, 654), (656, 655, 659, 660), (657, 661, 662, 658), (660, 659, 663, 664), (657, 653, 649, 637, 644, 643, 648, 652, 656, 660, 664, 665, 669, 672, 673, 666, 661), (661, 666, 667, 662), (664, 663, 668, 665), (665, 668, 671, 669), (674, 667, 666, 673, 670), (669, 671, 675, 672), (673, 672, 686, 680, 676, 670), (670, 676, 677, 674), (672, 675, 678, 679), (676, 680, 681, 677), (655, 651, 647, 642, 641, 646, 645, 650, 654, 658, 662, 667, 674, 677, 681, 684, 691, 692, 689, 685, 683, 678, 675, 671, 668, 663, 659), (679, 678, 683, 682), (681, 680, 686, 688, 684), (682, 683, 685, 687), (687, 685, 689, 690), (688, 694, 697, 691, 684), (690, 689, 692, 693), (688, 686, 672, 679, 682, 687, 690, 693, 696, 703, 704, 694), (693, 692, 695, 696), (698, 692, 691, 697), (699, 700, 695, 692, 698, 701, 702), (696, 695, 700, 703), (694, 704, 706, 701, 698, 697), (705, 700, 699), (702, 701, 706, 707), (708, 703, 700, 709), (710, 700, 705), (707, 706, 704, 703, 711), (712, 703, 708), (709, 700, 710), (711, 703, 713), (713, 703, 712), (709, 710, 705, 699, 702, 707, 711, 713, 712, 708), (724, 725, 715, 714), (725, 726, 716, 715), (726, 727, 717, 716), (727, 728, 718, 717), (728, 729, 719, 718), (729, 730, 720, 719), (730, 731, 721, 720), (731, 732, 722, 721), (715, 716, 717, 718, 719, 720, 721, 722, 723, 714), (733, 724, 714, 723), (732, 733, 723, 722), (759, 763, 735, 734), (741, 742, 733, 732), (742, 743, 724, 733), (740, 741, 732, 731), (739, 740, 731, 730), (738, 739, 730, 729), (737, 738, 729, 728), (736, 737, 728, 727), (735, 736, 727, 726), (734, 735, 726, 725), (743, 734, 725, 724), (790, 753, 744, 755), (758, 745, 746, 762), (762, 746, 747, 766), (766, 747, 748, 770), (770, 748, 749, 774), (774, 749, 750, 778), (778, 750, 751, 782), (782, 751, 752, 786), (754, 759, 734, 743), (786, 752, 753, 790), (750, 753, 752, 751), (787, 791, 742, 741), (783, 787, 741, 740), (779, 783, 740, 739), (775, 779, 739, 738), (771, 775, 738, 737), (767, 771, 737, 736), (763, 767, 736, 735), (791, 754, 743, 742), (754, 756, 761, 759), (756, 757, 760, 761), (757, 755, 758, 760), (759, 761, 765, 763), (761, 760, 764, 765), (760, 758, 762, 764), (763, 765, 769, 767), (765, 764, 768, 769), (764, 762, 766, 768), (767, 769, 773, 771), (769, 768, 772, 773), (768, 766, 770, 772), (771, 773, 777, 775), (773, 772, 776, 777), (772, 770, 774, 776), (775, 777, 781, 779), (777, 776, 780, 781), (776, 774, 778, 780), (779, 781, 785, 783), (781, 780, 784, 785), (780, 778, 782, 784), (783, 785, 789, 787), (785, 784, 788, 789), (784, 782, 786, 788), (787, 789, 793, 791), (789, 788, 792, 793), (788, 786, 790, 792), (791, 793, 756, 754), (793, 792, 757, 756), (792, 790, 755, 757), (755, 744, 745, 758), (749, 744, 753, 750), (744, 749, 748, 745), (745, 748, 747, 746), (794, 795, 797, 796), (796, 797, 799, 798), (798, 799, 801, 800), (800, 801, 803, 802), (802, 803, 805, 804), (804, 805, 807, 806), (806, 807, 809, 808), (808, 809, 811, 810), (810, 811, 813, 812), (812, 813, 815, 814), (814, 815, 817, 816), (816, 817, 819, 818), (818, 819, 821, 820), (820, 821, 823, 822), (822, 823, 825, 824), (824, 825, 827, 826), (826, 827, 829, 828), (828, 829, 831, 830), (830, 831, 833, 832), (832, 833, 835, 834), (834, 835, 837, 836), (836, 837, 839, 838), (838, 839, 841, 840), (840, 841, 843, 842), (842, 843, 845, 844), (844, 845, 847, 846), (846, 847, 849, 848), (848, 849, 851, 850), (850, 851, 853, 852), (852, 853, 855, 854), (797, 795, 857, 855, 853, 851, 849, 847, 845, 843, 841, 839, 837, 835, 833, 831, 829, 827, 825, 823, 821, 819, 817, 815, 813, 811, 809, 807, 805, 803, 801, 799), (856, 857, 795, 794), (854, 855, 857, 856), (794, 796, 798, 800, 802, 804, 806, 808, 810, 812, 814, 816, 818, 820, 822, 824, 826, 828, 830, 832, 834, 836, 838, 840, 842, 844, 846, 848, 850, 852, 854, 856), (858, 859, 860), (858, 860, 861, 862, 863, 864, 865, 866), (866, 859, 858), (860, 859, 867, 861), (862, 868, 863), (864, 869, 870, 865), (859, 871, 872, 867), (867, 868, 862, 861), (870, 869, 873, 874), (871, 875, 876, 872), (874, 873, 877, 878), (875, 879, 880, 876), (878, 877, 881, 882), (879, 883, 884, 880), (882, 881, 885, 886), (879, 875, 871, 859, 866, 865, 870, 874, 878, 882, 886, 887, 891, 894, 895, 888, 883), (883, 888, 889, 884), (886, 885, 890, 887), (887, 890, 893, 891), (896, 889, 888, 895, 892), (891, 893, 897, 894), (895, 894, 908, 902, 898, 892), (892, 898, 899, 896), (894, 897, 900, 901), (898, 902, 903, 899), (877, 873, 869, 864, 863, 868, 867, 872, 876, 880, 884, 889, 896, 899, 903, 906, 913, 914, 911, 907, 905, 900, 897, 893, 890, 885, 881), (901, 900, 905, 904), (903, 902, 908, 910, 906), (904, 905, 907, 909), (909, 907, 911, 912), (910, 916, 919, 913, 906), (912, 911, 914, 915), (910, 908, 894, 901, 904, 909, 912, 915, 918, 925, 926, 916), (915, 914, 917, 918), (920, 914, 913, 919), (921, 922, 917, 914, 920, 923, 924), (918, 917, 922, 925), (916, 926, 928, 923, 920, 919), (927, 922, 921), (924, 923, 928, 929), (930, 925, 922, 931), (932, 922, 927), (929, 928, 926, 925, 933), (934, 925, 930), (931, 922, 932), (933, 925, 935), (935, 925, 934), (931, 932, 927, 921, 924, 929, 933, 935, 934, 930), (946, 947, 937, 936), (947, 948, 938, 937), (948, 949, 939, 938), (949, 950, 940, 939), (950, 951, 941, 940), (951, 952, 942, 941), (952, 953, 943, 942), (953, 954, 944, 943), (937, 938, 939, 940, 941, 942, 943, 944, 945, 936), (955, 946, 936, 945), (954, 955, 945, 944), (981, 985, 957, 956), (963, 964, 955, 954), (964, 965, 946, 955), (962, 963, 954, 953), (961, 962, 953, 952), (960, 961, 952, 951), (959, 960, 951, 950), (958, 959, 950, 949), (957, 958, 949, 948), (956, 957, 948, 947), (965, 956, 947, 946), (1012, 975, 966, 977), (980, 967, 968, 984), (984, 968, 969, 988), (988, 969, 970, 992), (992, 970, 971, 996), (996, 971, 972, 1000), (1000, 972, 973, 1004), (1004, 973, 974, 1008), (976, 981, 956, 965), (1008, 974, 975, 1012), (972, 975, 974, 973), (1009, 1013, 964, 963), (1005, 1009, 963, 962), (1001, 1005, 962, 961), (997, 1001, 961, 960), (993, 997, 960, 959), (989, 993, 959, 958), (985, 989, 958, 957), (1013, 976, 965, 964), (976, 978, 983, 981), (978, 979, 982, 983), (979, 977, 980, 982), (981, 983, 987, 985), (983, 982, 986, 987), (982, 980, 984, 986), (985, 987, 991, 989), (987, 986, 990, 991), (986, 984, 988, 990), (989, 991, 995, 993), (991, 990, 994, 995), (990, 988, 992, 994), (993, 995, 999, 997), (995, 994, 998, 999), (994, 992, 996, 998), (997, 999, 1003, 1001), (999, 998, 1002, 1003), (998, 996, 1000, 1002), (1001, 1003, 1007, 1005), (1003, 1002, 1006, 1007), (1002, 1000, 1004, 1006), (1005, 1007, 1011, 1009), (1007, 1006, 1010, 1011), (1006, 1004, 1008, 1010), (1009, 1011, 1015, 1013), (1011, 1010, 1014, 1015), (1010, 1008, 1012, 1014), (1013, 1015, 978, 976), (1015, 1014, 979, 978), (1014, 1012, 977, 979), (977, 966, 967, 980), (971, 966, 975, 972), (966, 971, 970, 967), (967, 970, 969, 968), (1016, 1018, 1019, 1017), (1018, 1020, 1021, 1019), (1020, 1022, 1023, 1021), (1019, 1021, 1023, 1025, 1017), (1024, 1016, 1017, 1025), (1022, 1024, 1025, 1023), (1016, 1024, 1022, 1020, 1018), (1026, 1027, 1029, 1028), (1028, 1029, 1031, 1030), (1030, 1031, 1033, 1032), (1032, 1033, 1035, 1034), (1034, 1035, 1037, 1036), (1036, 1037, 1039, 1038), (1038, 1039, 1041, 1040), (1040, 1041, 1043, 1042), (1042, 1043, 1045, 1044), (1044, 1045, 1047, 1046), (1046, 1047, 1049, 1048), (1048, 1049, 1051, 1050), (1050, 1051, 1053, 1052), (1052, 1053, 1055, 1054), (1054, 1055, 1057, 1056), (1056, 1057, 1059, 1058), (1058, 1059, 1061, 1060), (1060, 1061, 1063, 1062), (1062, 1063, 1065, 1064), (1064, 1065, 1067, 1066), (1066, 1067, 1069, 1068), (1068, 1069, 1071, 1070), (1070, 1071, 1073, 1072), (1072, 1073, 1075, 1074), (1074, 1075, 1077, 1076), (1076, 1077, 1079, 1078), (1078, 1079, 1081, 1080), (1080, 1081, 1083, 1082), (1082, 1083, 1085, 1084), (1084, 1085, 1087, 1086), (1029, 1027, 1089, 1087, 1085, 1083, 1081, 1079, 1077, 1075, 1073, 1071, 1069, 1067, 1065, 1063, 1061, 1059, 1057, 1055, 1053, 1051, 1049, 1047, 1045, 1043, 1041, 1039, 1037, 1035, 1033, 1031), (1088, 1089, 1027, 1026), (1086, 1087, 1089, 1088), (1026, 1028, 1030, 1032, 1034, 1036, 1038, 1040, 1042, 1044, 1046, 1048, 1050, 1052, 1054, 1056, 1058, 1060, 1062, 1064, 1066, 1068, 1070, 1072, 1074, 1076, 1078, 1080, 1082, 1084, 1086, 1088), (1090, 1091, 1092), (1090, 1092, 1093, 1094, 1095, 1096, 1097, 1098), (1098, 1091, 1090), (1092, 1091, 1099, 1093), (1094, 1100, 1095), (1096, 1101, 1102, 1097), (1091, 1103, 1104, 1099), (1099, 1100, 1094, 1093), (1102, 1101, 1105, 1106), (1103, 1107, 1108, 1104), (1106, 1105, 1109, 1110), (1107, 1111, 1112, 1108), (1110, 1109, 1113, 1114), (1111, 1115, 1116, 1112), (1114, 1113, 1117, 1118), (1111, 1107, 1103, 1091, 1098, 1097, 1102, 1106, 1110, 1114, 1118, 1119, 1123, 1126, 1127, 1120, 1115), (1115, 1120, 1121, 1116), (1118, 1117, 1122, 1119), (1119, 1122, 1125, 1123), (1128, 1121, 1120, 1127, 1124), (1123, 1125, 1129, 1126), (1127, 1126, 1140, 1134, 1130, 1124), (1124, 1130, 1131, 1128), (1126, 1129, 1132, 1133), (1130, 1134, 1135, 1131), (1109, 1105, 1101, 1096, 1095, 1100, 1099, 1104, 1108, 1112, 1116, 1121, 1128, 1131, 1135, 1138, 1145, 1146, 1143, 1139, 1137, 1132, 1129, 1125, 1122, 1117, 1113), (1133, 1132, 1137, 1136), (1135, 1134, 1140, 1142, 1138), (1136, 1137, 1139, 1141), (1141, 1139, 1143, 1144), (1142, 1148, 1151, 1145, 1138), (1144, 1143, 1146, 1147), (1142, 1140, 1126, 1133, 1136, 1141, 1144, 1147, 1150, 1157, 1158, 1148), (1147, 1146, 1149, 1150), (1152, 1146, 1145, 1151), (1153, 1154, 1149, 1146, 1152, 1155, 1156), (1150, 1149, 1154, 1157), (1148, 1158, 1160, 1155, 1152, 1151), (1159, 1154, 1153), (1156, 1155, 1160, 1161), (1162, 1157, 1154, 1163), (1164, 1154, 1159), (1161, 1160, 1158, 1157, 1165), (1166, 1157, 1162), (1163, 1154, 1164), (1165, 1157, 1167), (1167, 1157, 1166), (1163, 1164, 1159, 1153, 1156, 1161, 1165, 1167, 1166, 1162), (1178, 1179, 1169, 1168), (1179, 1180, 1170, 1169), (1180, 1181, 1171, 1170), (1181, 1182, 1172, 1171), (1182, 1183, 1173, 1172), (1183, 1184, 1174, 1173), (1184, 1185, 1175, 1174), (1185, 1186, 1176, 1175), (1169, 1170, 1171, 1172, 1173, 1174, 1175, 1176, 1177, 1168), (1187, 1178, 1168, 1177), (1186, 1187, 1177, 1176), (1213, 1217, 1189, 1188), (1195, 1196, 1187, 1186), (1196, 1197, 1178, 1187), (1194, 1195, 1186, 1185), (1193, 1194, 1185, 1184), (1192, 1193, 1184, 1183), (1191, 1192, 1183, 1182), (1190, 1191, 1182, 1181), (1189, 1190, 1181, 1180), (1188, 1189, 1180, 1179), (1197, 1188, 1179, 1178), (1244, 1207, 1198, 1209), (1212, 1199, 1200, 1216), (1216, 1200, 1201, 1220), (1220, 1201, 1202, 1224), (1224, 1202, 1203, 1228), (1228, 1203, 1204, 1232), (1232, 1204, 1205, 1236), (1236, 1205, 1206, 1240), (1208, 1213, 1188, 1197), (1240, 1206, 1207, 1244), (1204, 1207, 1206, 1205), (1241, 1245, 1196, 1195), (1237, 1241, 1195, 1194), (1233, 1237, 1194, 1193), (1229, 1233, 1193, 1192), (1225, 1229, 1192, 1191), (1221, 1225, 1191, 1190), (1217, 1221, 1190, 1189), (1245, 1208, 1197, 1196), (1208, 1210, 1215, 1213), (1210, 1211, 1214, 1215), (1211, 1209, 1212, 1214), (1213, 1215, 1219, 1217), (1215, 1214, 1218, 1219), (1214, 1212, 1216, 1218), (1217, 1219, 1223, 1221), (1219, 1218, 1222, 1223), (1218, 1216, 1220, 1222), (1221, 1223, 1227, 1225), (1223, 1222, 1226, 1227), (1222, 1220, 1224, 1226), (1225, 1227, 1231, 1229), (1227, 1226, 1230, 1231), (1226, 1224, 1228, 1230), (1229, 1231, 1235, 1233), (1231, 1230, 1234, 1235), (1230, 1228, 1232, 1234), (1233, 1235, 1239, 1237), (1235, 1234, 1238, 1239), (1234, 1232, 1236, 1238), (1237, 1239, 1243, 1241), (1239, 1238, 1242, 1243), (1238, 1236, 1240, 1242), (1241, 1243, 1247, 1245), (1243, 1242, 1246, 1247), (1242, 1240, 1244, 1246), (1245, 1247, 1210, 1208), (1247, 1246, 1211, 1210), (1246, 1244, 1209, 1211), (1209, 1198, 1199, 1212), (1203, 1198, 1207, 1204), (1198, 1203, 1202, 1199), (1199, 1202, 1201, 1200)])
me_cylinder_002.use_remesh_preserve_volume = False
me_cylinder_002.use_remesh_preserve_attributes = False
me_cylinder_002.use_mirror_vertex_groups = False
me_cylinder_002.update()

# ---- objects
ob_cylinder_002 = bpy.data.objects.new('Cylinder.002', me_cylinder_002)
ob_lamp = bpy.data.objects.new('Lamp', light_lamp)
ob_camera = bpy.data.objects.new('Camera', cam_camera)

# ---- transforms, parenting, visibility, modifiers, constraints
ob_cylinder_002.location = (-0.8639, -0.6031, -0.939)
ob_cylinder_002.rotation_euler = (1.571, -0.0, 0.2618)
ob_cylinder_002.scale = (-0.154, -0.154, -0.18)
ob_cylinder_002.lineart.crease_threshold = 0.0
ob_lamp.location = (4.076, 1.005, 5.904)
ob_lamp.rotation_euler = (0.6503, 0.05522, 1.866)
ob_lamp.lock_rotations_4d = False
ob_lamp.empty_display_type = 'ARROWS'
ob_lamp.color = (0.0, 0.0, 0.0, 0.0)
ob_lamp.lineart.crease_threshold = 0.0
ob_camera.location = (7.481, -6.508, 5.344)
ob_camera.rotation_euler = (1.109, 0.01082, 0.8149)
ob_camera.lock_rotations_4d = False
ob_camera.empty_display_type = 'ARROWS'
ob_camera.color = (0.0, 0.0, 0.0, 0.0)
ob_camera.display_type = 'WIRE'
ob_camera.lineart.crease_threshold = 0.0

# ---- collection membership
col_collection_1.objects.link(ob_cylinder_002)
col_collection_1.objects.link(ob_lamp)
col_collection_1.objects.link(ob_camera)

# ---- scene / render settings (as saved in the file)
scene.camera = ob_camera
scene.frame_start = 1; scene.frame_end = 250; scene.frame_set(1)
scene.render.engine = 'BLENDER_EEVEE_NEXT'
scene.render.resolution_percentage = 50
scene.render.dither_intensity = 0.0
scene.cycles.use_denoising = False
scene.cycles.samples = 10
scene.cycles.sampling_pattern = 'TABULATED_SOBOL'
scene.cycles.light_sampling_threshold = 0.0
scene.cycles.use_adaptive_sampling = False
scene.cycles.use_light_tree = False
scene.cycles.blur_glossy = 0.0
scene.cycles.pixel_filter_type = 'GAUSSIAN'
scene.cycles.sample_clamp_indirect = 0.0
scene.view_settings.view_transform = 'Standard'
bpy.context.view_layer.update()
